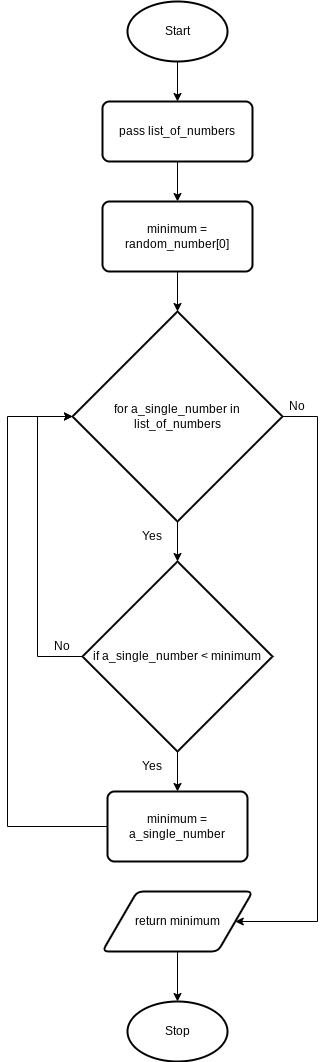

The diagram above was exported from draw.io. Its source (the exported page's mxGraphModel, read from the mxfile embedded in the PNG):
<mxGraphModel dx="594" dy="1730" grid="1" gridSize="10" guides="1" tooltips="1" connect="1" arrows="1" fold="1" page="1" pageScale="1" pageWidth="827" pageHeight="1169" math="0" shadow="0">
  <root>
    <mxCell id="0" />
    <mxCell id="1" parent="0" />
    <mxCell id="63" style="edgeStyle=none;html=1;exitX=0.5;exitY=1;exitDx=0;exitDy=0;exitPerimeter=0;entryX=0.5;entryY=0;entryDx=0;entryDy=0;" parent="1" source="2" target="62" edge="1">
      <mxGeometry relative="1" as="geometry" />
    </mxCell>
    <mxCell id="2" value="Start" style="strokeWidth=2;html=1;shape=mxgraph.flowchart.start_1;whiteSpace=wrap;" parent="1" vertex="1">
      <mxGeometry x="180" width="100" height="60" as="geometry" />
    </mxCell>
    <mxCell id="8" value="Stop" style="strokeWidth=2;html=1;shape=mxgraph.flowchart.start_1;whiteSpace=wrap;" parent="1" vertex="1">
      <mxGeometry x="180" y="1000" width="100" height="60" as="geometry" />
    </mxCell>
    <mxCell id="69" style="edgeStyle=none;html=1;exitX=0.5;exitY=1;exitDx=0;exitDy=0;entryX=0.5;entryY=0;entryDx=0;entryDy=0;" edge="1" parent="1" source="62" target="68">
      <mxGeometry relative="1" as="geometry" />
    </mxCell>
    <mxCell id="62" value="pass list_of_numbers" style="rounded=1;whiteSpace=wrap;html=1;absoluteArcSize=1;arcSize=14;strokeWidth=2;" parent="1" vertex="1">
      <mxGeometry x="155" y="100" width="150" height="60" as="geometry" />
    </mxCell>
    <mxCell id="71" style="edgeStyle=none;html=1;exitX=0.5;exitY=1;exitDx=0;exitDy=0;entryX=0.5;entryY=0;entryDx=0;entryDy=0;entryPerimeter=0;" edge="1" parent="1" source="68" target="70">
      <mxGeometry relative="1" as="geometry" />
    </mxCell>
    <mxCell id="68" value="minimum = random_number[0]" style="rounded=1;whiteSpace=wrap;html=1;absoluteArcSize=1;arcSize=14;strokeWidth=2;" vertex="1" parent="1">
      <mxGeometry x="155" y="200" width="150" height="70" as="geometry" />
    </mxCell>
    <mxCell id="73" style="edgeStyle=none;html=1;exitX=0.5;exitY=1;exitDx=0;exitDy=0;exitPerimeter=0;entryX=0.5;entryY=0;entryDx=0;entryDy=0;entryPerimeter=0;" edge="1" parent="1" source="70" target="72">
      <mxGeometry relative="1" as="geometry" />
    </mxCell>
    <mxCell id="85" style="edgeStyle=orthogonalEdgeStyle;rounded=0;html=1;exitX=1;exitY=0.5;exitDx=0;exitDy=0;exitPerimeter=0;entryX=1;entryY=0.5;entryDx=0;entryDy=0;" edge="1" parent="1" source="70" target="82">
      <mxGeometry relative="1" as="geometry">
        <Array as="points">
          <mxPoint x="370" y="415" />
          <mxPoint x="370" y="920" />
        </Array>
      </mxGeometry>
    </mxCell>
    <mxCell id="70" value="for a_single_number in list_of_numbers" style="strokeWidth=2;html=1;shape=mxgraph.flowchart.decision;whiteSpace=wrap;" vertex="1" parent="1">
      <mxGeometry x="125" y="310" width="210" height="210" as="geometry" />
    </mxCell>
    <mxCell id="75" style="edgeStyle=none;html=1;exitX=0.5;exitY=1;exitDx=0;exitDy=0;exitPerimeter=0;entryX=0.5;entryY=0;entryDx=0;entryDy=0;" edge="1" parent="1" source="72" target="74">
      <mxGeometry relative="1" as="geometry" />
    </mxCell>
    <mxCell id="76" style="edgeStyle=orthogonalEdgeStyle;html=1;exitX=0;exitY=0.5;exitDx=0;exitDy=0;exitPerimeter=0;entryX=0;entryY=0.5;entryDx=0;entryDy=0;entryPerimeter=0;rounded=0;" edge="1" parent="1" source="72" target="70">
      <mxGeometry relative="1" as="geometry">
        <Array as="points">
          <mxPoint x="90" y="655" />
          <mxPoint x="90" y="415" />
        </Array>
      </mxGeometry>
    </mxCell>
    <mxCell id="72" value="if a_single_number &amp;lt; minimum" style="strokeWidth=2;html=1;shape=mxgraph.flowchart.decision;whiteSpace=wrap;" vertex="1" parent="1">
      <mxGeometry x="135" y="560" width="190" height="190" as="geometry" />
    </mxCell>
    <mxCell id="79" style="edgeStyle=orthogonalEdgeStyle;rounded=0;html=1;exitX=0;exitY=0.5;exitDx=0;exitDy=0;entryX=0;entryY=0.5;entryDx=0;entryDy=0;entryPerimeter=0;" edge="1" parent="1" source="74" target="70">
      <mxGeometry relative="1" as="geometry">
        <Array as="points">
          <mxPoint x="60" y="825" />
          <mxPoint x="60" y="415" />
        </Array>
      </mxGeometry>
    </mxCell>
    <mxCell id="74" value="minimum = a_single_number" style="rounded=1;whiteSpace=wrap;html=1;absoluteArcSize=1;arcSize=14;strokeWidth=2;" vertex="1" parent="1">
      <mxGeometry x="160" y="790" width="140" height="70" as="geometry" />
    </mxCell>
    <mxCell id="77" value="Yes" style="text;html=1;strokeColor=none;fillColor=none;align=center;verticalAlign=middle;whiteSpace=wrap;rounded=0;" vertex="1" parent="1">
      <mxGeometry x="180" y="520" width="50" height="30" as="geometry" />
    </mxCell>
    <mxCell id="78" value="Yes" style="text;html=1;strokeColor=none;fillColor=none;align=center;verticalAlign=middle;whiteSpace=wrap;rounded=0;" vertex="1" parent="1">
      <mxGeometry x="180" y="750" width="50" height="30" as="geometry" />
    </mxCell>
    <mxCell id="80" value="No" style="text;html=1;strokeColor=none;fillColor=none;align=center;verticalAlign=middle;whiteSpace=wrap;rounded=0;" vertex="1" parent="1">
      <mxGeometry x="90" y="630" width="50" height="30" as="geometry" />
    </mxCell>
    <mxCell id="86" style="edgeStyle=orthogonalEdgeStyle;rounded=0;html=1;exitX=0.5;exitY=1;exitDx=0;exitDy=0;entryX=0.5;entryY=0;entryDx=0;entryDy=0;entryPerimeter=0;" edge="1" parent="1" source="82" target="8">
      <mxGeometry relative="1" as="geometry" />
    </mxCell>
    <mxCell id="82" value="return minimum" style="shape=parallelogram;html=1;strokeWidth=2;perimeter=parallelogramPerimeter;whiteSpace=wrap;rounded=1;arcSize=12;size=0.23;" vertex="1" parent="1">
      <mxGeometry x="155" y="890" width="150" height="60" as="geometry" />
    </mxCell>
    <mxCell id="84" value="No" style="text;html=1;strokeColor=none;fillColor=none;align=center;verticalAlign=middle;whiteSpace=wrap;rounded=0;" vertex="1" parent="1">
      <mxGeometry x="325" y="390" width="50" height="30" as="geometry" />
    </mxCell>
  </root>
</mxGraphModel>